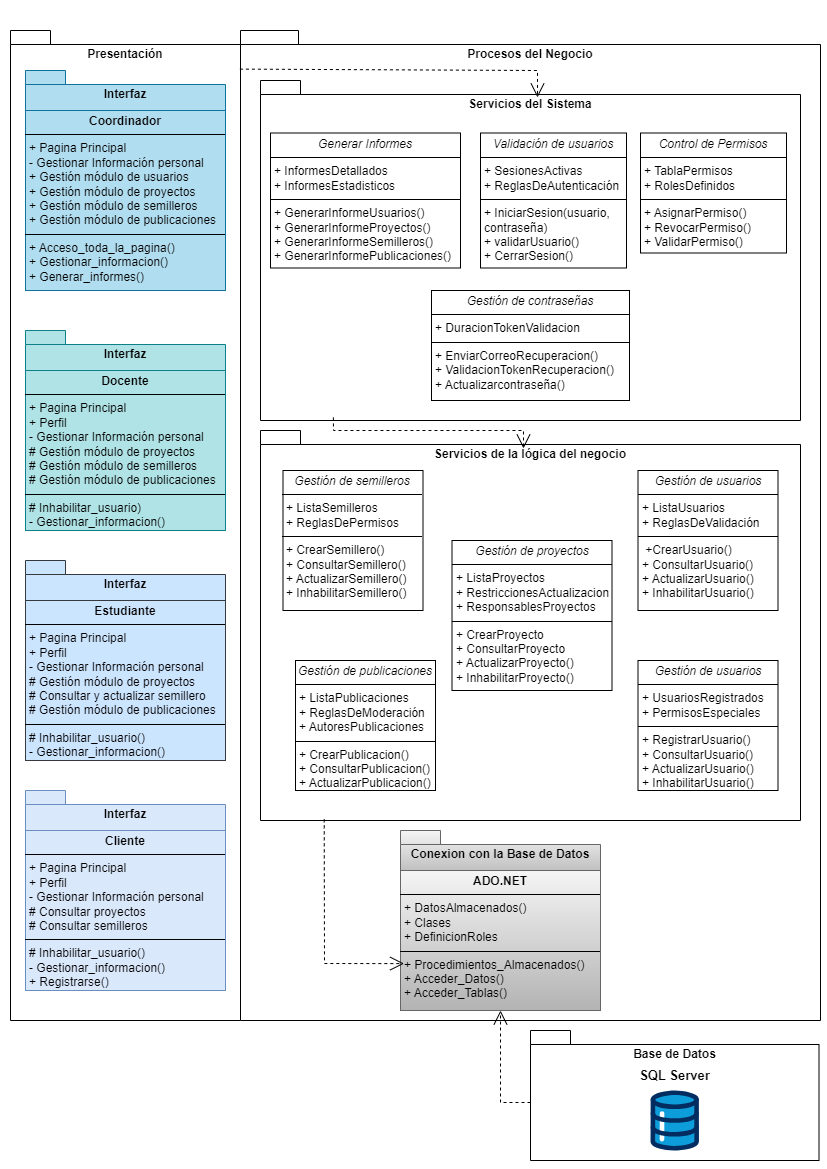

The diagram above was exported from draw.io. Its source (the exported page's mxGraphModel, read from the mxfile embedded in the PNG):
<mxGraphModel dx="1600" dy="967" grid="1" gridSize="10" guides="1" tooltips="1" connect="1" arrows="1" fold="1" page="1" pageScale="1" pageWidth="827" pageHeight="1169" math="0" shadow="0">
  <root>
    <mxCell id="0" />
    <mxCell id="1" parent="0" />
    <mxCell id="kLVJOYmRNfKPxPnpFc6V-1" value="Presentación" style="shape=folder;fontStyle=1;spacingTop=10;tabWidth=40;tabHeight=14;tabPosition=left;html=1;whiteSpace=wrap;verticalAlign=top;" vertex="1" parent="1">
      <mxGeometry x="10" y="30" width="230" height="990" as="geometry" />
    </mxCell>
    <mxCell id="kLVJOYmRNfKPxPnpFc6V-2" value="Interfaz" style="shape=folder;fontStyle=1;spacingTop=10;tabWidth=40;tabHeight=14;tabPosition=left;html=1;whiteSpace=wrap;verticalAlign=top;fillColor=#b1ddf0;strokeColor=#10739e;" vertex="1" parent="1">
      <mxGeometry x="25" y="70" width="200" height="50" as="geometry" />
    </mxCell>
    <mxCell id="kLVJOYmRNfKPxPnpFc6V-3" value="&lt;p style=&quot;margin:0px;margin-top:4px;text-align:center;&quot;&gt;&lt;b&gt;Coordinador&lt;/b&gt;&lt;/p&gt;&lt;hr size=&quot;1&quot; style=&quot;border-style:solid;&quot;&gt;&lt;p style=&quot;margin:0px;margin-left:4px;&quot;&gt;+ Pagina Principal&lt;/p&gt;&lt;p style=&quot;margin:0px;margin-left:4px;&quot;&gt;- Gestionar Información personal&lt;/p&gt;&lt;p style=&quot;margin:0px;margin-left:4px;&quot;&gt;+ Gestión módulo de usuarios&lt;/p&gt;&lt;p style=&quot;margin:0px;margin-left:4px;&quot;&gt;+ Gestión módulo de proyectos&lt;/p&gt;&lt;p style=&quot;margin:0px;margin-left:4px;&quot;&gt;+ Gestión módulo de semilleros&lt;/p&gt;&lt;p style=&quot;margin:0px;margin-left:4px;&quot;&gt;+ Gestión módulo de publicaciones&lt;/p&gt;&lt;hr size=&quot;1&quot; style=&quot;border-style:solid;&quot;&gt;&lt;p style=&quot;margin:0px;margin-left:4px;&quot;&gt;+ Acceso_toda_la_pagina()&lt;/p&gt;&lt;p style=&quot;margin:0px;margin-left:4px;&quot;&gt;+ Gestionar_informacion()&lt;/p&gt;&lt;p style=&quot;margin:0px;margin-left:4px;&quot;&gt;+ Generar_informes()&lt;br&gt;&lt;/p&gt;" style="verticalAlign=top;align=left;overflow=fill;html=1;whiteSpace=wrap;fillColor=#b1ddf0;strokeColor=#10739e;" vertex="1" parent="1">
      <mxGeometry x="25" y="110" width="200" height="180" as="geometry" />
    </mxCell>
    <mxCell id="kLVJOYmRNfKPxPnpFc6V-4" value="Interfaz" style="shape=folder;fontStyle=1;spacingTop=10;tabWidth=40;tabHeight=14;tabPosition=left;html=1;whiteSpace=wrap;verticalAlign=top;fillColor=#b0e3e6;strokeColor=#0e8088;" vertex="1" parent="1">
      <mxGeometry x="25" y="330" width="200" height="50" as="geometry" />
    </mxCell>
    <mxCell id="kLVJOYmRNfKPxPnpFc6V-5" value="&lt;p style=&quot;margin:0px;margin-top:4px;text-align:center;&quot;&gt;&lt;b&gt;Docente&lt;/b&gt;&lt;/p&gt;&lt;hr size=&quot;1&quot; style=&quot;border-style:solid;&quot;&gt;&lt;p style=&quot;margin:0px;margin-left:4px;&quot;&gt;+ Pagina Principal&lt;/p&gt;&lt;p style=&quot;margin:0px;margin-left:4px;&quot;&gt;+ Perfil&lt;/p&gt;&lt;p style=&quot;margin: 0px 0px 0px 4px;&quot;&gt;- Gestionar Información personal&lt;/p&gt;&lt;p style=&quot;margin:0px;margin-left:4px;&quot;&gt;&lt;span style=&quot;background-color: initial;&quot;&gt;# Gestión módulo de proyectos&lt;/span&gt;&lt;br&gt;&lt;/p&gt;&lt;p style=&quot;margin:0px;margin-left:4px;&quot;&gt;# Gestión módulo de semilleros&lt;/p&gt;&lt;p style=&quot;margin:0px;margin-left:4px;&quot;&gt;# Gestión módulo de publicaciones&lt;/p&gt;&lt;hr size=&quot;1&quot; style=&quot;border-style:solid;&quot;&gt;&lt;p style=&quot;margin:0px;margin-left:4px;&quot;&gt;&lt;span style=&quot;background-color: initial;&quot;&gt;# Inhabilitar_usuario)&lt;/span&gt;&lt;/p&gt;&lt;p style=&quot;margin:0px;margin-left:4px;&quot;&gt;- Gestionar_informacion()&lt;/p&gt;" style="verticalAlign=top;align=left;overflow=fill;html=1;whiteSpace=wrap;fillColor=#b0e3e6;strokeColor=#0e8088;" vertex="1" parent="1">
      <mxGeometry x="25" y="370" width="200" height="160" as="geometry" />
    </mxCell>
    <mxCell id="kLVJOYmRNfKPxPnpFc6V-6" value="Interfaz" style="shape=folder;fontStyle=1;spacingTop=10;tabWidth=40;tabHeight=14;tabPosition=left;html=1;whiteSpace=wrap;verticalAlign=top;fillColor=#cce5ff;strokeColor=#36393d;" vertex="1" parent="1">
      <mxGeometry x="25" y="560" width="200" height="50" as="geometry" />
    </mxCell>
    <mxCell id="kLVJOYmRNfKPxPnpFc6V-7" value="&lt;p style=&quot;margin:0px;margin-top:4px;text-align:center;&quot;&gt;&lt;b&gt;Estudiante&lt;/b&gt;&lt;/p&gt;&lt;hr size=&quot;1&quot; style=&quot;border-style:solid;&quot;&gt;&lt;p style=&quot;margin:0px;margin-left:4px;&quot;&gt;+ Pagina Principal&lt;/p&gt;&lt;p style=&quot;margin:0px;margin-left:4px;&quot;&gt;+ Perfil&lt;/p&gt;&lt;p style=&quot;margin: 0px 0px 0px 4px;&quot;&gt;- Gestionar Información personal&lt;/p&gt;&lt;p style=&quot;margin:0px;margin-left:4px;&quot;&gt;# Gestión módulo de proyectos&lt;/p&gt;&lt;p style=&quot;margin:0px;margin-left:4px;&quot;&gt;# Consultar y actualizar semillero&lt;/p&gt;&lt;p style=&quot;margin:0px;margin-left:4px;&quot;&gt;# Gestión módulo de publicaciones&lt;/p&gt;&lt;hr size=&quot;1&quot; style=&quot;border-style:solid;&quot;&gt;&lt;p style=&quot;margin: 0px 0px 0px 4px;&quot;&gt;# Inhabilitar_usuario()&lt;/p&gt;&lt;p style=&quot;margin:0px;margin-left:4px;&quot;&gt;- Gestionar_informacion()&lt;/p&gt;" style="verticalAlign=top;align=left;overflow=fill;html=1;whiteSpace=wrap;fillColor=#cce5ff;strokeColor=#36393d;" vertex="1" parent="1">
      <mxGeometry x="25" y="600" width="200" height="160" as="geometry" />
    </mxCell>
    <mxCell id="kLVJOYmRNfKPxPnpFc6V-8" value="Interfaz" style="shape=folder;fontStyle=1;spacingTop=10;tabWidth=40;tabHeight=14;tabPosition=left;html=1;whiteSpace=wrap;verticalAlign=top;fillColor=#dae8fc;strokeColor=#6c8ebf;" vertex="1" parent="1">
      <mxGeometry x="25" y="790" width="200" height="50" as="geometry" />
    </mxCell>
    <mxCell id="kLVJOYmRNfKPxPnpFc6V-9" value="&lt;p style=&quot;margin:0px;margin-top:4px;text-align:center;&quot;&gt;&lt;b&gt;Cliente&lt;/b&gt;&lt;/p&gt;&lt;hr size=&quot;1&quot; style=&quot;border-style:solid;&quot;&gt;&lt;p style=&quot;margin:0px;margin-left:4px;&quot;&gt;+ Pagina Principal&lt;/p&gt;&lt;p style=&quot;margin:0px;margin-left:4px;&quot;&gt;+ Perfil&lt;/p&gt;&lt;p style=&quot;margin: 0px 0px 0px 4px;&quot;&gt;- Gestionar Información personal&lt;/p&gt;&lt;p style=&quot;margin:0px;margin-left:4px;&quot;&gt;# Consultar proyectos&lt;/p&gt;&lt;p style=&quot;margin:0px;margin-left:4px;&quot;&gt;# Consultar semilleros&lt;/p&gt;&lt;hr size=&quot;1&quot; style=&quot;border-style:solid;&quot;&gt;&lt;p style=&quot;margin:0px;margin-left:4px;&quot;&gt;# Inhabilitar_usuario()&lt;/p&gt;&lt;p style=&quot;margin:0px;margin-left:4px;&quot;&gt;- Gestionar_informacion()&lt;/p&gt;&lt;p style=&quot;margin:0px;margin-left:4px;&quot;&gt;+ Registrarse()&lt;br&gt;&lt;/p&gt;" style="verticalAlign=top;align=left;overflow=fill;html=1;whiteSpace=wrap;fillColor=#dae8fc;strokeColor=#6c8ebf;" vertex="1" parent="1">
      <mxGeometry x="25" y="830" width="200" height="160" as="geometry" />
    </mxCell>
    <mxCell id="kLVJOYmRNfKPxPnpFc6V-10" value="Procesos del Negocio" style="shape=folder;fontStyle=1;spacingTop=10;tabWidth=40;tabHeight=14;tabPosition=left;html=1;whiteSpace=wrap;verticalAlign=top;" vertex="1" parent="1">
      <mxGeometry x="240" y="30" width="580" height="990" as="geometry" />
    </mxCell>
    <mxCell id="kLVJOYmRNfKPxPnpFc6V-11" value="Servicios de la lógica del negocio" style="shape=folder;fontStyle=1;spacingTop=10;tabWidth=40;tabHeight=14;tabPosition=left;html=1;whiteSpace=wrap;verticalAlign=top;" vertex="1" parent="1">
      <mxGeometry x="260" y="430" width="540" height="390" as="geometry" />
    </mxCell>
    <mxCell id="kLVJOYmRNfKPxPnpFc6V-12" value="Servicios del Sistema" style="shape=folder;fontStyle=1;spacingTop=10;tabWidth=40;tabHeight=14;tabPosition=left;html=1;whiteSpace=wrap;verticalAlign=top;" vertex="1" parent="1">
      <mxGeometry x="260" y="80" width="540" height="340" as="geometry" />
    </mxCell>
    <mxCell id="kLVJOYmRNfKPxPnpFc6V-19" value="&lt;p style=&quot;margin:0px;margin-top:4px;text-align:center;&quot;&gt;&lt;i&gt;Validación de usuarios&lt;/i&gt;&lt;/p&gt;&lt;hr size=&quot;1&quot; style=&quot;border-style:solid;&quot;&gt;&lt;p style=&quot;margin:0px;margin-left:4px;&quot;&gt;+ S&lt;span style=&quot;background-color: initial;&quot;&gt;esionesActivas&lt;/span&gt;&lt;/p&gt;&lt;p style=&quot;margin:0px;margin-left:4px;&quot;&gt;+ ReglasDeAutenticación&lt;/p&gt;&lt;hr size=&quot;1&quot; style=&quot;border-style:solid;&quot;&gt;&lt;p style=&quot;margin:0px;margin-left:4px;&quot;&gt;+ I&lt;span style=&quot;background-color: initial;&quot;&gt;niciarSesion(usuario, contraseña)&lt;/span&gt;&lt;/p&gt;&lt;p style=&quot;margin:0px;margin-left:4px;&quot;&gt;+ validarUsuario()&lt;/p&gt;&lt;p style=&quot;margin:0px;margin-left:4px;&quot;&gt;+ CerrarSesion()&lt;/p&gt;&lt;p style=&quot;margin:0px;margin-left:4px;&quot;&gt;&lt;br&gt;&lt;/p&gt;" style="verticalAlign=top;align=left;overflow=fill;html=1;whiteSpace=wrap;" vertex="1" parent="1">
      <mxGeometry x="480" y="132.5" width="146" height="135" as="geometry" />
    </mxCell>
    <mxCell id="kLVJOYmRNfKPxPnpFc6V-22" value="&lt;p style=&quot;margin:0px;margin-top:4px;text-align:center;&quot;&gt;&lt;i&gt;Gestión de semilleros&lt;/i&gt;&lt;/p&gt;&lt;hr size=&quot;1&quot; style=&quot;border-style:solid;&quot;&gt;&lt;p style=&quot;margin:0px;margin-left:4px;&quot;&gt;+ ListaSemilleros&lt;/p&gt;&lt;p style=&quot;margin:0px;margin-left:4px;&quot;&gt;+ ReglasDePermisos&lt;/p&gt;&lt;hr size=&quot;1&quot; style=&quot;border-style:solid;&quot;&gt;&lt;p style=&quot;margin:0px;margin-left:4px;&quot;&gt;+ CrearSemillero()&lt;/p&gt;&lt;p style=&quot;margin:0px;margin-left:4px;&quot;&gt;+ ConsultarSemillero()&lt;/p&gt;&lt;p style=&quot;margin:0px;margin-left:4px;&quot;&gt;+ ActualizarSemillero()&lt;/p&gt;&lt;p style=&quot;margin:0px;margin-left:4px;&quot;&gt;+ InhabilitarSemillero()&lt;/p&gt;" style="verticalAlign=top;align=left;overflow=fill;html=1;whiteSpace=wrap;" vertex="1" parent="1">
      <mxGeometry x="282.5" y="470" width="140" height="140" as="geometry" />
    </mxCell>
    <mxCell id="kLVJOYmRNfKPxPnpFc6V-23" value="&lt;p style=&quot;margin:0px;margin-top:4px;text-align:center;&quot;&gt;&lt;i&gt;Gestión de usuarios&lt;/i&gt;&lt;/p&gt;&lt;hr size=&quot;1&quot; style=&quot;border-style:solid;&quot;&gt;&lt;p style=&quot;margin:0px;margin-left:4px;&quot;&gt;+ ListaUsuarios&lt;/p&gt;&lt;p style=&quot;margin:0px;margin-left:4px;&quot;&gt;+ ReglasDeValidación&lt;/p&gt;&lt;hr size=&quot;1&quot; style=&quot;border-style:solid;&quot;&gt;&lt;p style=&quot;margin:0px;margin-left:4px;&quot;&gt;&amp;nbsp;+CrearUsuario()&lt;/p&gt;&lt;p style=&quot;margin:0px;margin-left:4px;&quot;&gt;+ ConsultarUsuario()&lt;/p&gt;&lt;p style=&quot;margin:0px;margin-left:4px;&quot;&gt;+ ActualizarUsuario()&lt;/p&gt;&lt;p style=&quot;margin:0px;margin-left:4px;&quot;&gt;+ InhabilitarUsuario()&lt;/p&gt;" style="verticalAlign=top;align=left;overflow=fill;html=1;whiteSpace=wrap;" vertex="1" parent="1">
      <mxGeometry x="637.5" y="470" width="140" height="140" as="geometry" />
    </mxCell>
    <mxCell id="kLVJOYmRNfKPxPnpFc6V-24" value="&lt;p style=&quot;margin:0px;margin-top:4px;text-align:center;&quot;&gt;&lt;i&gt;Gestión de publicaciones&lt;/i&gt;&lt;/p&gt;&lt;hr size=&quot;1&quot; style=&quot;border-style:solid;&quot;&gt;&lt;p style=&quot;margin:0px;margin-left:4px;&quot;&gt;+ ListaPublicaciones&lt;/p&gt;&lt;p style=&quot;margin:0px;margin-left:4px;&quot;&gt;+ ReglasDeModeración&lt;/p&gt;&lt;p style=&quot;margin:0px;margin-left:4px;&quot;&gt;+ AutoresPublicaciones&lt;/p&gt;&lt;hr size=&quot;1&quot; style=&quot;border-style:solid;&quot;&gt;&lt;p style=&quot;margin:0px;margin-left:4px;&quot;&gt;+ CrearPublicacion()&lt;/p&gt;&lt;p style=&quot;margin:0px;margin-left:4px;&quot;&gt;+ ConsultarPublicacion()&lt;/p&gt;&lt;p style=&quot;margin:0px;margin-left:4px;&quot;&gt;+ ActualizarPublicacion()&lt;/p&gt;&lt;p style=&quot;margin:0px;margin-left:4px;&quot;&gt;+ InhabilitarPublicacion()&lt;/p&gt;&lt;p style=&quot;margin:0px;margin-left:4px;&quot;&gt;&lt;br&gt;&lt;/p&gt;" style="verticalAlign=top;align=left;overflow=fill;html=1;whiteSpace=wrap;" vertex="1" parent="1">
      <mxGeometry x="295" y="660" width="140" height="130" as="geometry" />
    </mxCell>
    <mxCell id="kLVJOYmRNfKPxPnpFc6V-25" value="&lt;p style=&quot;margin:0px;margin-top:4px;text-align:center;&quot;&gt;&lt;i&gt;Gestión de proyectos&lt;/i&gt;&lt;/p&gt;&lt;hr size=&quot;1&quot; style=&quot;border-style:solid;&quot;&gt;&lt;p style=&quot;margin:0px;margin-left:4px;&quot;&gt;+ ListaProyectos&lt;/p&gt;&lt;p style=&quot;margin:0px;margin-left:4px;&quot;&gt;+ RestriccionesActualizacion&lt;/p&gt;&lt;p style=&quot;margin:0px;margin-left:4px;&quot;&gt;+ ResponsablesProyectos&lt;/p&gt;&lt;hr size=&quot;1&quot; style=&quot;border-style:solid;&quot;&gt;&lt;p style=&quot;margin:0px;margin-left:4px;&quot;&gt;&lt;span style=&quot;background-color: initial;&quot;&gt;+ CrearProyecto&lt;/span&gt;&lt;/p&gt;&lt;p style=&quot;margin:0px;margin-left:4px;&quot;&gt;+ ConsultarProyecto&lt;/p&gt;&lt;p style=&quot;margin:0px;margin-left:4px;&quot;&gt;+ ActualizarProyecto()&lt;/p&gt;&lt;p style=&quot;margin:0px;margin-left:4px;&quot;&gt;+ InhabilitarProyecto()&lt;/p&gt;&lt;p style=&quot;margin:0px;margin-left:4px;&quot;&gt;&lt;br&gt;&lt;/p&gt;" style="verticalAlign=top;align=left;overflow=fill;html=1;whiteSpace=wrap;" vertex="1" parent="1">
      <mxGeometry x="451.5" y="540" width="160" height="150" as="geometry" />
    </mxCell>
    <mxCell id="kLVJOYmRNfKPxPnpFc6V-26" value="&lt;p style=&quot;margin:0px;margin-top:4px;text-align:center;&quot;&gt;&lt;i&gt;Gestión de usuarios&lt;/i&gt;&lt;/p&gt;&lt;hr size=&quot;1&quot; style=&quot;border-style:solid;&quot;&gt;&lt;p style=&quot;margin:0px;margin-left:4px;&quot;&gt;+ UsuariosRegistrados&lt;/p&gt;&lt;p style=&quot;margin:0px;margin-left:4px;&quot;&gt;+ PermisosEspeciales&lt;/p&gt;&lt;hr size=&quot;1&quot; style=&quot;border-style:solid;&quot;&gt;&lt;p style=&quot;margin:0px;margin-left:4px;&quot;&gt;+ R&lt;span style=&quot;background-color: initial;&quot;&gt;egistrarUsuario()&lt;/span&gt;&lt;/p&gt;&lt;p style=&quot;margin:0px;margin-left:4px;&quot;&gt;+ ConsultarUsuario()&amp;nbsp;&lt;/p&gt;&lt;p style=&quot;margin:0px;margin-left:4px;&quot;&gt;+ A&lt;span style=&quot;background-color: initial;&quot;&gt;ctualizarUsuario()&amp;nbsp;&lt;/span&gt;&lt;/p&gt;&lt;p style=&quot;margin:0px;margin-left:4px;&quot;&gt;+ InhabilitarUsuario()&lt;/p&gt;" style="verticalAlign=top;align=left;overflow=fill;html=1;whiteSpace=wrap;" vertex="1" parent="1">
      <mxGeometry x="637.5" y="660" width="140" height="130" as="geometry" />
    </mxCell>
    <mxCell id="kLVJOYmRNfKPxPnpFc6V-27" value="&lt;p style=&quot;margin:0px;margin-top:4px;text-align:center;&quot;&gt;&lt;i&gt;Generar Informes&lt;/i&gt;&lt;/p&gt;&lt;hr size=&quot;1&quot; style=&quot;border-style:solid;&quot;&gt;&lt;p style=&quot;margin:0px;margin-left:4px;&quot;&gt;+ InformesDetallados&lt;/p&gt;&lt;p style=&quot;margin:0px;margin-left:4px;&quot;&gt;+ InformesEstadisticos&lt;/p&gt;&lt;hr size=&quot;1&quot; style=&quot;border-style:solid;&quot;&gt;&lt;p style=&quot;margin:0px;margin-left:4px;&quot;&gt;+ GenerarInformeUsuarios()&lt;/p&gt;&lt;p style=&quot;margin:0px;margin-left:4px;&quot;&gt;&lt;span style=&quot;background-color: initial;&quot;&gt;+ GenerarInformeProyectos()&lt;/span&gt;&lt;/p&gt;&lt;p style=&quot;margin:0px;margin-left:4px;&quot;&gt;+ GenerarInformeSemilleros()&lt;/p&gt;&lt;p style=&quot;margin:0px;margin-left:4px;&quot;&gt;+ GenerarInformePublicaciones()&lt;/p&gt;" style="verticalAlign=top;align=left;overflow=fill;html=1;whiteSpace=wrap;" vertex="1" parent="1">
      <mxGeometry x="270" y="132.5" width="190" height="135" as="geometry" />
    </mxCell>
    <mxCell id="kLVJOYmRNfKPxPnpFc6V-29" value="&lt;p style=&quot;margin:0px;margin-top:4px;text-align:center;&quot;&gt;&lt;i&gt;Control de Permisos&lt;/i&gt;&lt;/p&gt;&lt;hr size=&quot;1&quot; style=&quot;border-style:solid;&quot;&gt;&lt;p style=&quot;margin:0px;margin-left:4px;&quot;&gt;+ T&lt;span style=&quot;background-color: initial;&quot;&gt;ablaPermisos&lt;/span&gt;&lt;/p&gt;&lt;p style=&quot;margin:0px;margin-left:4px;&quot;&gt;+ RolesDefinidos&lt;/p&gt;&lt;hr size=&quot;1&quot; style=&quot;border-style:solid;&quot;&gt;&lt;p style=&quot;margin:0px;margin-left:4px;&quot;&gt;+ A&lt;span style=&quot;background-color: initial;&quot;&gt;signarPermiso()&lt;/span&gt;&lt;/p&gt;&lt;p style=&quot;margin:0px;margin-left:4px;&quot;&gt;+ RevocarPermiso()&lt;/p&gt;&lt;p style=&quot;margin:0px;margin-left:4px;&quot;&gt;+ ValidarPermiso()&lt;/p&gt;&lt;p style=&quot;margin:0px;margin-left:4px;&quot;&gt;&lt;br&gt;&lt;/p&gt;" style="verticalAlign=top;align=left;overflow=fill;html=1;whiteSpace=wrap;" vertex="1" parent="1">
      <mxGeometry x="640" y="132.5" width="146" height="120" as="geometry" />
    </mxCell>
    <mxCell id="kLVJOYmRNfKPxPnpFc6V-30" value="&lt;p style=&quot;margin:0px;margin-top:4px;text-align:center;&quot;&gt;&lt;i&gt;Gestión de contraseñas&lt;/i&gt;&lt;/p&gt;&lt;hr size=&quot;1&quot; style=&quot;border-style:solid;&quot;&gt;&lt;p style=&quot;margin:0px;margin-left:4px;&quot;&gt;+ DuracionTokenValidacion&lt;/p&gt;&lt;hr size=&quot;1&quot; style=&quot;border-style:solid;&quot;&gt;&lt;p style=&quot;margin:0px;margin-left:4px;&quot;&gt;+ EnviarCorreoRecuperacion()&lt;/p&gt;&lt;p style=&quot;margin:0px;margin-left:4px;&quot;&gt;+ ValidacionTokenRecuperacion()&lt;/p&gt;&lt;p style=&quot;margin:0px;margin-left:4px;&quot;&gt;+ Actualizarcontraseña()&lt;/p&gt;" style="verticalAlign=top;align=left;overflow=fill;html=1;whiteSpace=wrap;" vertex="1" parent="1">
      <mxGeometry x="431" y="290" width="198" height="110" as="geometry" />
    </mxCell>
    <mxCell id="kLVJOYmRNfKPxPnpFc6V-34" value="Conexion con la Base de Datos" style="shape=folder;fontStyle=1;spacingTop=10;tabWidth=40;tabHeight=14;tabPosition=left;html=1;whiteSpace=wrap;verticalAlign=top;fillColor=#f5f5f5;strokeColor=#666666;gradientColor=#b3b3b3;" vertex="1" parent="1">
      <mxGeometry x="400" y="830" width="200" height="50" as="geometry" />
    </mxCell>
    <mxCell id="kLVJOYmRNfKPxPnpFc6V-35" value="&lt;p style=&quot;margin:0px;margin-top:4px;text-align:center;&quot;&gt;&lt;b&gt;ADO.NET&lt;/b&gt;&lt;/p&gt;&lt;hr size=&quot;1&quot; style=&quot;border-style:solid;&quot;&gt;&lt;p style=&quot;margin:0px;margin-left:4px;&quot;&gt;+ DatosAlmacenados()&lt;/p&gt;&lt;p style=&quot;margin:0px;margin-left:4px;&quot;&gt;+ Clases&lt;/p&gt;&lt;p style=&quot;margin: 0px 0px 0px 4px;&quot;&gt;+ DefinicionRoles&lt;/p&gt;&lt;hr size=&quot;1&quot; style=&quot;border-style:solid;&quot;&gt;&lt;p style=&quot;margin:0px;margin-left:4px;&quot;&gt;+ Procedimientos_Almacenados()&lt;/p&gt;&lt;p style=&quot;margin:0px;margin-left:4px;&quot;&gt;+ Acceder_Datos()&lt;/p&gt;&lt;p style=&quot;margin:0px;margin-left:4px;&quot;&gt;+ Acceder_Tablas()&lt;br&gt;&lt;/p&gt;" style="verticalAlign=top;align=left;overflow=fill;html=1;whiteSpace=wrap;fillColor=#f5f5f5;strokeColor=#666666;gradientColor=#b3b3b3;" vertex="1" parent="1">
      <mxGeometry x="400" y="870" width="200" height="140" as="geometry" />
    </mxCell>
    <mxCell id="kLVJOYmRNfKPxPnpFc6V-37" value="" style="endArrow=open;endSize=12;dashed=1;html=1;rounded=0;exitX=-0.001;exitY=0.039;exitDx=0;exitDy=0;exitPerimeter=0;entryX=0.513;entryY=0.05;entryDx=0;entryDy=0;entryPerimeter=0;" edge="1" parent="1" source="kLVJOYmRNfKPxPnpFc6V-10" target="kLVJOYmRNfKPxPnpFc6V-12">
      <mxGeometry width="160" relative="1" as="geometry">
        <mxPoint x="291.5" y="70" as="sourcePoint" />
        <mxPoint x="451.5" y="70" as="targetPoint" />
        <Array as="points">
          <mxPoint x="537" y="70" />
        </Array>
      </mxGeometry>
    </mxCell>
    <mxCell id="kLVJOYmRNfKPxPnpFc6V-38" value="" style="endArrow=open;endSize=12;dashed=1;html=1;rounded=0;exitX=0.135;exitY=0.991;exitDx=0;exitDy=0;exitPerimeter=0;entryX=0.513;entryY=0.05;entryDx=0;entryDy=0;entryPerimeter=0;" edge="1" parent="1" source="kLVJOYmRNfKPxPnpFc6V-12">
      <mxGeometry width="160" relative="1" as="geometry">
        <mxPoint x="225" y="420" as="sourcePoint" />
        <mxPoint x="523" y="448" as="targetPoint" />
        <Array as="points">
          <mxPoint x="333" y="430" />
          <mxPoint x="523" y="430" />
        </Array>
      </mxGeometry>
    </mxCell>
    <mxCell id="kLVJOYmRNfKPxPnpFc6V-39" value="" style="endArrow=open;endSize=12;dashed=1;html=1;rounded=0;exitX=0.118;exitY=0.997;exitDx=0;exitDy=0;exitPerimeter=0;entryX=0.018;entryY=0.665;entryDx=0;entryDy=0;entryPerimeter=0;" edge="1" parent="1" source="kLVJOYmRNfKPxPnpFc6V-11" target="kLVJOYmRNfKPxPnpFc6V-35">
      <mxGeometry width="160" relative="1" as="geometry">
        <mxPoint x="340" y="880" as="sourcePoint" />
        <mxPoint x="500" y="880" as="targetPoint" />
        <Array as="points">
          <mxPoint x="324" y="963" />
        </Array>
      </mxGeometry>
    </mxCell>
    <mxCell id="kLVJOYmRNfKPxPnpFc6V-41" value="Base de Datos" style="shape=folder;fontStyle=1;spacingTop=10;tabWidth=40;tabHeight=14;tabPosition=left;html=1;whiteSpace=wrap;verticalAlign=top;" vertex="1" parent="1">
      <mxGeometry x="530" y="1030" width="288.5" height="130" as="geometry" />
    </mxCell>
    <mxCell id="kLVJOYmRNfKPxPnpFc6V-42" value="" style="verticalLabelPosition=bottom;aspect=fixed;html=1;shape=mxgraph.salesforce.data;" vertex="1" parent="1">
      <mxGeometry x="649.95" y="1090" width="48.6" height="60" as="geometry" />
    </mxCell>
    <mxCell id="kLVJOYmRNfKPxPnpFc6V-45" value="&lt;b&gt;&lt;font style=&quot;font-size: 13px;&quot;&gt;SQL Server&lt;/font&gt;&lt;/b&gt;" style="text;html=1;align=center;verticalAlign=middle;resizable=0;points=[];autosize=1;strokeColor=none;fillColor=none;" vertex="1" parent="1">
      <mxGeometry x="628.55" y="1060" width="90" height="30" as="geometry" />
    </mxCell>
    <mxCell id="kLVJOYmRNfKPxPnpFc6V-46" value="" style="endArrow=open;endSize=12;dashed=1;html=1;rounded=0;exitX=0;exitY=0;exitDx=0;exitDy=72;exitPerimeter=0;entryX=0.5;entryY=1;entryDx=0;entryDy=0;" edge="1" parent="1" source="kLVJOYmRNfKPxPnpFc6V-41" target="kLVJOYmRNfKPxPnpFc6V-35">
      <mxGeometry width="160" relative="1" as="geometry">
        <mxPoint x="300" y="1110" as="sourcePoint" />
        <mxPoint x="460" y="1110" as="targetPoint" />
        <Array as="points">
          <mxPoint x="500" y="1102" />
        </Array>
      </mxGeometry>
    </mxCell>
  </root>
</mxGraphModel>